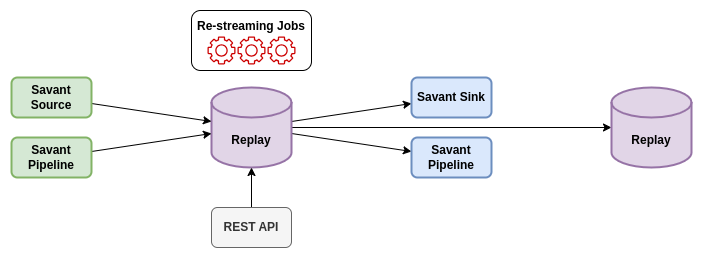

The diagram above was exported from draw.io. Its source (the exported page's mxGraphModel, read from the mxfile embedded in the PNG):
<mxGraphModel dx="2284" dy="793" grid="1" gridSize="10" guides="1" tooltips="1" connect="1" arrows="1" fold="1" page="1" pageScale="1" pageWidth="850" pageHeight="1100" math="0" shadow="0">
  <root>
    <mxCell id="0" />
    <mxCell id="1" parent="0" />
    <mxCell id="2" value="" style="rounded=1;whiteSpace=wrap;html=1;" vertex="1" parent="1">
      <mxGeometry x="180" y="43" width="120" height="60" as="geometry" />
    </mxCell>
    <mxCell id="3" style="rounded=0;orthogonalLoop=1;jettySize=auto;html=1;fontStyle=1" edge="1" source="6" target="9" parent="1">
      <mxGeometry relative="1" as="geometry" />
    </mxCell>
    <mxCell id="4" style="rounded=0;orthogonalLoop=1;jettySize=auto;html=1;fontStyle=1" edge="1" source="6" target="10" parent="1">
      <mxGeometry relative="1" as="geometry" />
    </mxCell>
    <mxCell id="5" style="rounded=0;orthogonalLoop=1;jettySize=auto;html=1;fontStyle=1" edge="1" source="6" target="11" parent="1">
      <mxGeometry relative="1" as="geometry" />
    </mxCell>
    <mxCell id="6" value="Replay" style="shape=cylinder3;whiteSpace=wrap;html=1;boundedLbl=1;backgroundOutline=1;size=15;labelPosition=center;verticalLabelPosition=middle;align=center;verticalAlign=middle;strokeWidth=2;fillColor=#e1d5e7;strokeColor=#9673a6;fontStyle=1" vertex="1" parent="1">
      <mxGeometry x="200" y="120" width="80" height="80" as="geometry" />
    </mxCell>
    <mxCell id="7" style="rounded=0;orthogonalLoop=1;jettySize=auto;html=1;fontStyle=1" edge="1" source="8" target="6" parent="1">
      <mxGeometry relative="1" as="geometry" />
    </mxCell>
    <mxCell id="8" value="Savant Pipeline" style="rounded=1;whiteSpace=wrap;html=1;strokeWidth=2;fillColor=#d5e8d4;strokeColor=#82b366;fontStyle=1" vertex="1" parent="1">
      <mxGeometry y="170" width="80" height="40" as="geometry" />
    </mxCell>
    <mxCell id="9" value="Replay" style="shape=cylinder3;whiteSpace=wrap;html=1;boundedLbl=1;backgroundOutline=1;size=15;labelPosition=center;verticalLabelPosition=middle;align=center;verticalAlign=middle;strokeWidth=2;fillColor=#e1d5e7;strokeColor=#9673a6;fontStyle=1" vertex="1" parent="1">
      <mxGeometry x="600" y="120" width="80" height="80" as="geometry" />
    </mxCell>
    <mxCell id="10" value="Savant Pipeline" style="rounded=1;whiteSpace=wrap;html=1;strokeWidth=2;fillColor=#dae8fc;strokeColor=#6c8ebf;fontStyle=1" vertex="1" parent="1">
      <mxGeometry x="400" y="170" width="80" height="40" as="geometry" />
    </mxCell>
    <mxCell id="11" value="Savant Sink" style="rounded=1;whiteSpace=wrap;html=1;strokeWidth=2;fillColor=#dae8fc;strokeColor=#6c8ebf;fontStyle=1" vertex="1" parent="1">
      <mxGeometry x="400" y="110" width="80" height="40" as="geometry" />
    </mxCell>
    <mxCell id="12" style="rounded=0;orthogonalLoop=1;jettySize=auto;html=1;fontStyle=1" edge="1" source="13" target="6" parent="1">
      <mxGeometry relative="1" as="geometry">
        <mxPoint x="80" y="121.025641025641" as="sourcePoint" />
      </mxGeometry>
    </mxCell>
    <mxCell id="13" value="Savant Source" style="rounded=1;whiteSpace=wrap;html=1;strokeWidth=2;fillColor=#d5e8d4;strokeColor=#82b366;fontStyle=1" vertex="1" parent="1">
      <mxGeometry y="110" width="80" height="40" as="geometry" />
    </mxCell>
    <mxCell id="14" style="edgeStyle=orthogonalEdgeStyle;rounded=0;orthogonalLoop=1;jettySize=auto;html=1;fontStyle=1" edge="1" source="15" target="6" parent="1">
      <mxGeometry relative="1" as="geometry" />
    </mxCell>
    <mxCell id="15" value="REST API" style="rounded=1;whiteSpace=wrap;html=1;fillColor=#f5f5f5;fontColor=#333333;strokeColor=#666666;fontStyle=1" vertex="1" parent="1">
      <mxGeometry x="200" y="240" width="80" height="40" as="geometry" />
    </mxCell>
    <mxCell id="16" value="" style="sketch=0;outlineConnect=0;fillColor=#CC0000;strokeColor=#b85450;dashed=0;verticalLabelPosition=bottom;verticalAlign=top;align=center;html=1;fontSize=12;fontStyle=0;aspect=fixed;pointerEvents=1;shape=mxgraph.aws4.gear;gradientColor=none;" vertex="1" parent="1">
      <mxGeometry x="196" y="69" width="28" height="28" as="geometry" />
    </mxCell>
    <mxCell id="17" value="" style="sketch=0;outlineConnect=0;fillColor=#CC0000;strokeColor=#b85450;dashed=0;verticalLabelPosition=bottom;verticalAlign=top;align=center;html=1;fontSize=12;fontStyle=0;aspect=fixed;pointerEvents=1;shape=mxgraph.aws4.gear;gradientColor=none;" vertex="1" parent="1">
      <mxGeometry x="226" y="69" width="28" height="28" as="geometry" />
    </mxCell>
    <mxCell id="18" value="" style="sketch=0;outlineConnect=0;fillColor=#CC0000;strokeColor=#b85450;dashed=0;verticalLabelPosition=bottom;verticalAlign=top;align=center;html=1;fontSize=12;fontStyle=0;aspect=fixed;pointerEvents=1;shape=mxgraph.aws4.gear;gradientColor=none;" vertex="1" parent="1">
      <mxGeometry x="256" y="69" width="28" height="28" as="geometry" />
    </mxCell>
    <mxCell id="19" value="Re-streaming Jobs" style="text;html=1;align=center;verticalAlign=middle;whiteSpace=wrap;rounded=0;fontStyle=1" vertex="1" parent="1">
      <mxGeometry x="180" y="44" width="120" height="30" as="geometry" />
    </mxCell>
  </root>
</mxGraphModel>